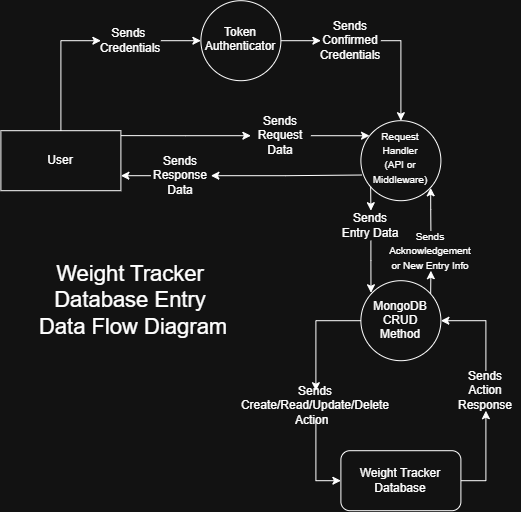

The diagram above was exported from draw.io. Its source (the exported page's mxGraphModel, read from the mxfile embedded in the PNG):
<mxGraphModel dx="1178" dy="619" grid="1" gridSize="10" guides="1" tooltips="1" connect="1" arrows="1" fold="1" page="1" pageScale="1" pageWidth="850" pageHeight="1100" math="0" shadow="0">
  <root>
    <mxCell id="0" />
    <mxCell id="1" parent="0" />
    <mxCell id="ntonxMnr4kyj2SGP3-cH-6" edge="1" parent="1" source="ntonxMnr4kyj2SGP3-cH-7" style="edgeStyle=orthogonalEdgeStyle;rounded=0;orthogonalLoop=1;jettySize=auto;html=1;exitX=1;exitY=0.5;exitDx=0;exitDy=0;entryX=0;entryY=0.5;entryDx=0;entryDy=0;" target="ntonxMnr4kyj2SGP3-cH-3">
      <mxGeometry relative="1" as="geometry">
        <mxPoint x="80" y="170" as="sourcePoint" />
      </mxGeometry>
    </mxCell>
    <mxCell id="ntonxMnr4kyj2SGP3-cH-9" edge="1" parent="1" source="ntonxMnr4kyj2SGP3-cH-10" style="edgeStyle=orthogonalEdgeStyle;rounded=0;orthogonalLoop=1;jettySize=auto;html=1;entryX=0.5;entryY=0;entryDx=0;entryDy=0;exitX=1;exitY=0.5;exitDx=0;exitDy=0;" target="ntonxMnr4kyj2SGP3-cH-8">
      <mxGeometry relative="1" as="geometry">
        <Array as="points">
          <mxPoint x="480.03" y="80" />
        </Array>
      </mxGeometry>
    </mxCell>
    <mxCell id="ntonxMnr4kyj2SGP3-cH-3" parent="1" style="ellipse;whiteSpace=wrap;html=1;shapeInside=1;aspect=fixed;" value="Token Authenticator" vertex="1">
      <mxGeometry height="80" width="80" x="280" y="40" as="geometry" />
    </mxCell>
    <mxCell id="ntonxMnr4kyj2SGP3-cH-8" parent="1" style="ellipse;whiteSpace=wrap;html=1;shapeInside=1;aspect=fixed;" value="&lt;font style=&quot;font-size: 10px;&quot;&gt;Request Handler&lt;br&gt;&lt;span style=&quot;background-color: transparent; color: light-dark(rgb(0, 0, 0), rgb(255, 255, 255));&quot;&gt;(API or Middleware)&lt;/span&gt;&lt;/font&gt;" vertex="1">
      <mxGeometry height="80" width="80" x="440" y="160" as="geometry" />
    </mxCell>
    <mxCell id="ntonxMnr4kyj2SGP3-cH-21" edge="1" parent="1" source="ntonxMnr4kyj2SGP3-cH-22" style="edgeStyle=orthogonalEdgeStyle;rounded=0;orthogonalLoop=1;jettySize=auto;html=1;exitX=0.5;exitY=1;exitDx=0;exitDy=0;entryX=0;entryY=0.5;entryDx=0;entryDy=0;" target="ntonxMnr4kyj2SGP3-cH-20">
      <mxGeometry relative="1" as="geometry" />
    </mxCell>
    <mxCell id="ntonxMnr4kyj2SGP3-cH-11" parent="1" style="ellipse;whiteSpace=wrap;html=1;shapeInside=1;aspect=fixed;" value="MongoDB CRUD Method" vertex="1">
      <mxGeometry height="80" width="80" x="440" y="320" as="geometry" />
    </mxCell>
    <mxCell id="ntonxMnr4kyj2SGP3-cH-18" parent="1" style="rounded=0;whiteSpace=wrap;html=1;" value="User" vertex="1">
      <mxGeometry height="60" width="120" x="80" y="170" as="geometry" />
    </mxCell>
    <mxCell id="ntonxMnr4kyj2SGP3-cH-13" parent="1" style="text;html=1;whiteSpace=wrap;strokeColor=none;fillColor=none;align=center;verticalAlign=middle;rounded=0;" value="&lt;font&gt;Sends Entry Data&lt;/font&gt;" vertex="1">
      <mxGeometry height="30" width="60" x="420" y="250" as="geometry" />
    </mxCell>
    <mxCell id="ntonxMnr4kyj2SGP3-cH-32" edge="1" parent="1" source="ntonxMnr4kyj2SGP3-cH-20" style="edgeStyle=orthogonalEdgeStyle;rounded=0;orthogonalLoop=1;jettySize=auto;html=1;exitX=1;exitY=0.5;exitDx=0;exitDy=0;entryX=0.5;entryY=1;entryDx=0;entryDy=0;" target="ntonxMnr4kyj2SGP3-cH-29">
      <mxGeometry relative="1" as="geometry" />
    </mxCell>
    <mxCell id="ntonxMnr4kyj2SGP3-cH-20" parent="1" style="rounded=1;whiteSpace=wrap;html=1;" value="Weight Tracker Database" vertex="1">
      <mxGeometry height="60" width="120" x="420" y="490" as="geometry" />
    </mxCell>
    <mxCell id="ntonxMnr4kyj2SGP3-cH-15" parent="1" style="text;html=1;whiteSpace=wrap;strokeColor=none;fillColor=none;align=center;verticalAlign=middle;rounded=0;" value="Sends Request Data" vertex="1">
      <mxGeometry height="30" width="60" x="330" y="160" as="geometry" />
    </mxCell>
    <mxCell id="ntonxMnr4kyj2SGP3-cH-24" edge="1" parent="1" source="ntonxMnr4kyj2SGP3-cH-18" style="edgeStyle=orthogonalEdgeStyle;rounded=0;orthogonalLoop=1;jettySize=auto;html=1;exitX=0.5;exitY=0;exitDx=0;exitDy=0;entryX=0;entryY=0.5;entryDx=0;entryDy=0;" target="ntonxMnr4kyj2SGP3-cH-7" value="">
      <mxGeometry relative="1" as="geometry">
        <mxPoint x="70" y="170" as="sourcePoint" />
        <mxPoint x="280" y="80" as="targetPoint" />
      </mxGeometry>
    </mxCell>
    <mxCell id="ntonxMnr4kyj2SGP3-cH-7" parent="1" style="text;html=1;whiteSpace=wrap;strokeColor=none;fillColor=none;align=center;verticalAlign=middle;rounded=0;" value="Sends&amp;nbsp; Credentials" vertex="1">
      <mxGeometry height="30" width="60" x="180" y="65" as="geometry" />
    </mxCell>
    <mxCell id="ntonxMnr4kyj2SGP3-cH-25" edge="1" parent="1" source="ntonxMnr4kyj2SGP3-cH-3" style="edgeStyle=orthogonalEdgeStyle;rounded=0;orthogonalLoop=1;jettySize=auto;html=1;entryX=0;entryY=0.5;entryDx=0;entryDy=0;" target="ntonxMnr4kyj2SGP3-cH-10" value="">
      <mxGeometry relative="1" as="geometry">
        <mxPoint x="360" y="80" as="sourcePoint" />
        <mxPoint x="480" y="160" as="targetPoint" />
      </mxGeometry>
    </mxCell>
    <mxCell id="ntonxMnr4kyj2SGP3-cH-10" parent="1" style="text;html=1;whiteSpace=wrap;strokeColor=none;fillColor=none;align=center;verticalAlign=middle;rounded=0;" value="&lt;div&gt;Sends&lt;/div&gt;Confirmed Credentials" vertex="1">
      <mxGeometry height="30" width="60" x="400" y="65" as="geometry" />
    </mxCell>
    <mxCell id="ntonxMnr4kyj2SGP3-cH-26" edge="1" parent="1" source="ntonxMnr4kyj2SGP3-cH-11" style="edgeStyle=orthogonalEdgeStyle;rounded=0;orthogonalLoop=1;jettySize=auto;html=1;exitX=0;exitY=0.5;exitDx=0;exitDy=0;entryX=0.5;entryY=0;entryDx=0;entryDy=0;" target="ntonxMnr4kyj2SGP3-cH-22" value="">
      <mxGeometry relative="1" as="geometry">
        <mxPoint x="480" y="400" as="sourcePoint" />
        <mxPoint x="480" y="490" as="targetPoint" />
      </mxGeometry>
    </mxCell>
    <mxCell id="ntonxMnr4kyj2SGP3-cH-22" parent="1" style="text;html=1;whiteSpace=wrap;strokeColor=none;fillColor=none;align=center;verticalAlign=middle;rounded=0;" value="Sends Create/Read/Update/Delete Action&amp;nbsp;&amp;nbsp;" vertex="1">
      <mxGeometry height="30" width="60" x="365" y="430" as="geometry" />
    </mxCell>
    <mxCell id="ntonxMnr4kyj2SGP3-cH-31" edge="1" parent="1" source="ntonxMnr4kyj2SGP3-cH-29" style="edgeStyle=orthogonalEdgeStyle;rounded=0;orthogonalLoop=1;jettySize=auto;html=1;exitX=0.5;exitY=0;exitDx=0;exitDy=0;entryX=1;entryY=0.5;entryDx=0;entryDy=0;" target="ntonxMnr4kyj2SGP3-cH-11">
      <mxGeometry relative="1" as="geometry" />
    </mxCell>
    <mxCell id="ntonxMnr4kyj2SGP3-cH-29" parent="1" style="text;html=1;whiteSpace=wrap;strokeColor=none;fillColor=none;align=center;verticalAlign=middle;rounded=0;" value="Sends Action Response" vertex="1">
      <mxGeometry height="40" width="70" x="530" y="410" as="geometry" />
    </mxCell>
    <mxCell id="ntonxMnr4kyj2SGP3-cH-34" edge="1" parent="1" source="ntonxMnr4kyj2SGP3-cH-13" style="edgeStyle=orthogonalEdgeStyle;rounded=0;orthogonalLoop=1;jettySize=auto;html=1;exitX=0.5;exitY=1;exitDx=0;exitDy=0;entryX=0.126;entryY=0.151;entryDx=0;entryDy=0;entryPerimeter=0;" target="ntonxMnr4kyj2SGP3-cH-11">
      <mxGeometry relative="1" as="geometry" />
    </mxCell>
    <mxCell id="ntonxMnr4kyj2SGP3-cH-36" edge="1" parent="1" style="edgeStyle=orthogonalEdgeStyle;rounded=0;orthogonalLoop=1;jettySize=auto;html=1;exitX=0;exitY=1;exitDx=0;exitDy=0;entryX=0.5;entryY=0;entryDx=0;entryDy=0;" target="ntonxMnr4kyj2SGP3-cH-13">
      <mxGeometry relative="1" as="geometry">
        <mxPoint x="449.7557287525381" y="226.21427124746185" as="sourcePoint" />
        <mxPoint x="450.2" y="265" as="targetPoint" />
      </mxGeometry>
    </mxCell>
    <mxCell id="ntonxMnr4kyj2SGP3-cH-38" parent="1" style="text;html=1;whiteSpace=wrap;strokeColor=none;fillColor=none;align=center;verticalAlign=middle;rounded=0;" value="&lt;font style=&quot;font-size: 10px;&quot;&gt;Sends Acknowledgement or New Entry Info&lt;/font&gt;" vertex="1">
      <mxGeometry height="40" width="60" x="480" y="270" as="geometry" />
    </mxCell>
    <mxCell id="ntonxMnr4kyj2SGP3-cH-39" edge="1" parent="1" style="edgeStyle=orthogonalEdgeStyle;rounded=0;orthogonalLoop=1;jettySize=auto;html=1;endArrow=none;endFill=0;startArrow=classic;startFill=1;entryX=0.872;entryY=0.163;entryDx=0;entryDy=0;entryPerimeter=0;" target="ntonxMnr4kyj2SGP3-cH-11">
      <mxGeometry relative="1" as="geometry">
        <mxPoint x="510" y="310" as="sourcePoint" />
        <mxPoint x="510" y="330" as="targetPoint" />
      </mxGeometry>
    </mxCell>
    <mxCell id="ntonxMnr4kyj2SGP3-cH-40" edge="1" parent="1" style="edgeStyle=orthogonalEdgeStyle;rounded=0;orthogonalLoop=1;jettySize=auto;html=1;exitX=0;exitY=1;exitDx=0;exitDy=0;entryX=0.5;entryY=0;entryDx=0;entryDy=0;endArrow=none;endFill=0;startArrow=classic;startFill=1;" target="ntonxMnr4kyj2SGP3-cH-38">
      <mxGeometry relative="1" as="geometry">
        <mxPoint x="509.75572875253806" y="227.11" as="sourcePoint" />
        <mxPoint x="510.20000000000005" y="265.89572875253816" as="targetPoint" />
      </mxGeometry>
    </mxCell>
    <mxCell id="ntonxMnr4kyj2SGP3-cH-48" edge="1" parent="1" source="ntonxMnr4kyj2SGP3-cH-46" style="edgeStyle=orthogonalEdgeStyle;rounded=0;orthogonalLoop=1;jettySize=auto;html=1;exitX=0;exitY=0.5;exitDx=0;exitDy=0;entryX=1;entryY=0.75;entryDx=0;entryDy=0;" target="ntonxMnr4kyj2SGP3-cH-18">
      <mxGeometry relative="1" as="geometry" />
    </mxCell>
    <mxCell id="ntonxMnr4kyj2SGP3-cH-46" parent="1" style="text;html=1;whiteSpace=wrap;strokeColor=none;fillColor=none;align=center;verticalAlign=middle;rounded=0;" value="Sends Response Data" vertex="1">
      <mxGeometry height="30" width="60" x="230" y="200" as="geometry" />
    </mxCell>
    <mxCell id="ntonxMnr4kyj2SGP3-cH-47" edge="1" parent="1" source="ntonxMnr4kyj2SGP3-cH-46" style="edgeStyle=orthogonalEdgeStyle;rounded=0;orthogonalLoop=1;jettySize=auto;html=1;exitX=1;exitY=0.5;exitDx=0;exitDy=0;entryX=0.013;entryY=0.679;entryDx=0;entryDy=0;entryPerimeter=0;startArrow=classic;startFill=1;endArrow=none;endFill=0;" target="ntonxMnr4kyj2SGP3-cH-8">
      <mxGeometry relative="1" as="geometry" />
    </mxCell>
    <mxCell id="ntonxMnr4kyj2SGP3-cH-49" edge="1" parent="1" source="ntonxMnr4kyj2SGP3-cH-15" style="edgeStyle=orthogonalEdgeStyle;rounded=0;orthogonalLoop=1;jettySize=auto;html=1;exitX=0;exitY=0.5;exitDx=0;exitDy=0;entryX=1.001;entryY=0.082;entryDx=0;entryDy=0;entryPerimeter=0;endArrow=none;endFill=0;startArrow=classic;startFill=1;" target="ntonxMnr4kyj2SGP3-cH-18">
      <mxGeometry relative="1" as="geometry" />
    </mxCell>
    <mxCell id="ntonxMnr4kyj2SGP3-cH-50" edge="1" parent="1" source="ntonxMnr4kyj2SGP3-cH-15" style="edgeStyle=orthogonalEdgeStyle;rounded=0;orthogonalLoop=1;jettySize=auto;html=1;exitX=1;exitY=0.5;exitDx=0;exitDy=0;entryX=0.108;entryY=0.188;entryDx=0;entryDy=0;entryPerimeter=0;" target="ntonxMnr4kyj2SGP3-cH-8">
      <mxGeometry relative="1" as="geometry" />
    </mxCell>
    <mxCell id="ibEWKHYLcOL-HEbMbouT-1" parent="1" style="text;html=1;whiteSpace=wrap;strokeColor=none;fillColor=none;align=center;verticalAlign=middle;rounded=0;" value="&lt;font style=&quot;font-size: 22px;&quot;&gt;Weight Tracker Database Entry&lt;/font&gt;&lt;div&gt;&lt;font style=&quot;font-size: 22px;&quot;&gt;&amp;nbsp;Data Flow Diagram&lt;/font&gt;&lt;/div&gt;" vertex="1">
      <mxGeometry height="120" width="220" x="100" y="280" as="geometry" />
    </mxCell>
  </root>
</mxGraphModel>